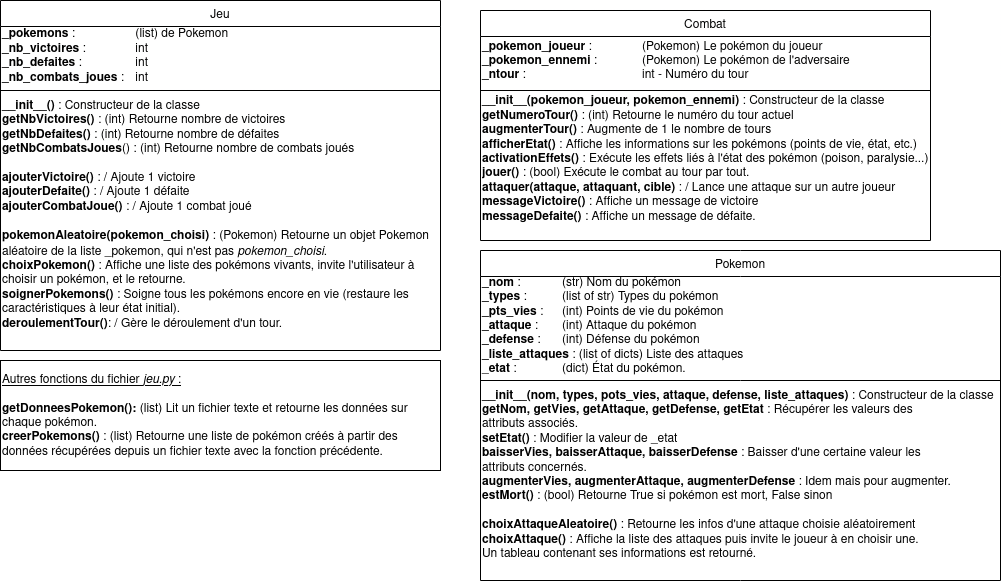

The diagram above was exported from draw.io. Its source (the exported page's mxGraphModel, read from the mxfile embedded in the PNG):
<mxGraphModel dx="1038" dy="543" grid="1" gridSize="10" guides="1" tooltips="1" connect="1" arrows="1" fold="1" page="1" pageScale="1" pageWidth="827" pageHeight="1169" math="0" shadow="0">
  <root>
    <mxCell id="WIyWlLk6GJQsqaUBKTNV-0" />
    <mxCell id="WIyWlLk6GJQsqaUBKTNV-1" parent="WIyWlLk6GJQsqaUBKTNV-0" />
    <mxCell id="zkfFHV4jXpPFQw0GAbJ--17" value="Jeu" style="swimlane;fontStyle=0;align=center;verticalAlign=top;childLayout=stackLayout;horizontal=1;startSize=26;horizontalStack=0;resizeParent=1;resizeLast=0;collapsible=1;marginBottom=0;rounded=0;shadow=0;strokeWidth=1;" parent="WIyWlLk6GJQsqaUBKTNV-1" vertex="1">
      <mxGeometry x="30" y="20" width="440" height="350" as="geometry">
        <mxRectangle x="550" y="140" width="160" height="26" as="alternateBounds" />
      </mxGeometry>
    </mxCell>
    <mxCell id="ZTuseVwZhEv3tcd3zMgI-1" value="&lt;div&gt;&lt;b&gt;_pokemons&lt;/b&gt; : &lt;span style=&quot;white-space: pre&quot;&gt;&#09;&lt;/span&gt;&lt;span style=&quot;white-space: pre&quot;&gt;&#09;&lt;/span&gt;&lt;span style=&quot;white-space: pre&quot;&gt;&#09;&lt;/span&gt;(list) de Pokemon&lt;/div&gt;&lt;div&gt;&lt;b&gt;_nb_victoires&lt;/b&gt; :&lt;span style=&quot;white-space: pre&quot;&gt;&#09;&lt;/span&gt; &lt;span style=&quot;white-space: pre&quot;&gt;&#09;&lt;/span&gt;int&lt;/div&gt;&lt;div&gt;&lt;b&gt;_nb_defaites&lt;/b&gt; : &lt;span style=&quot;white-space: pre&quot;&gt;&#09;&lt;/span&gt;&lt;span style=&quot;white-space: pre&quot;&gt;&#09;&lt;/span&gt;int&lt;/div&gt;&lt;div&gt;&lt;b&gt;_nb_combats_joues&lt;/b&gt; : &lt;span style=&quot;white-space: pre&quot;&gt;&#09;&lt;/span&gt;int&lt;br&gt;&lt;/div&gt;" style="text;html=1;resizable=1;autosize=1;align=left;verticalAlign=middle;points=[];fillColor=none;strokeColor=none;rounded=0;" parent="zkfFHV4jXpPFQw0GAbJ--17" vertex="1">
      <mxGeometry y="26" width="440" height="60" as="geometry" />
    </mxCell>
    <mxCell id="zkfFHV4jXpPFQw0GAbJ--23" value="" style="line;html=1;strokeWidth=1;align=left;verticalAlign=middle;spacingTop=-1;spacingLeft=3;spacingRight=3;rotatable=0;labelPosition=right;points=[];portConstraint=eastwest;" parent="zkfFHV4jXpPFQw0GAbJ--17" vertex="1">
      <mxGeometry y="86" width="440" height="8" as="geometry" />
    </mxCell>
    <mxCell id="ZTuseVwZhEv3tcd3zMgI-2" value="&lt;div&gt;&lt;b&gt;__init__()&lt;/b&gt; : Constructeur de la classe&lt;/div&gt;&lt;div&gt;&lt;b&gt;getNbVictoires()&lt;/b&gt; : (int) Retourne nombre de victoires&lt;br&gt;&lt;/div&gt;&lt;div&gt;&lt;b&gt;getNbDefaites()&lt;/b&gt; : (int) Retourne nombre de défaites&lt;br&gt;&lt;/div&gt;&lt;div&gt;&lt;b&gt;getNbCombatsJoues&lt;/b&gt;() : (int) Retourne nombre de combats joués&lt;br&gt;&lt;/div&gt;&lt;div&gt;&lt;br&gt;&lt;/div&gt;&lt;div&gt;&lt;b&gt;ajouterVictoire()&lt;/b&gt; : / Ajoute 1 victoire&lt;br&gt;&lt;/div&gt;&lt;div&gt;&lt;b&gt;ajouterDefaite()&lt;/b&gt; : / Ajoute 1 défaite&lt;br&gt;&lt;/div&gt;&lt;div&gt;&lt;b&gt;ajouterCombatJoue()&lt;/b&gt; : / Ajoute 1 combat joué&lt;br&gt;&lt;/div&gt;&lt;div&gt;&lt;br&gt;&lt;/div&gt;&lt;div&gt;&lt;b&gt;pokemonAleatoire(pokemon_choisi)&lt;/b&gt; : (Pokemon) Retourne un objet Pokemon &lt;br&gt;&lt;/div&gt;&lt;div&gt;aléatoire de la liste _pokemon, qui n'est pas &lt;i&gt;pokemon_choisi&lt;/i&gt;.&lt;/div&gt;&lt;div&gt;&lt;b&gt;choixPokemon()&lt;/b&gt; : Affiche une liste des pokémons vivants, invite l'utilisateur à &lt;br&gt;&lt;/div&gt;&lt;div&gt;choisir un pokémon, et le retourne.&lt;/div&gt;&lt;div&gt;&lt;b&gt;soignerPokemons() &lt;/b&gt;: Soigne tous les pokémons encore en vie (restaure les&lt;/div&gt;&lt;div&gt;caractéristiques à leur état initial).&lt;br&gt;&lt;/div&gt;&lt;div&gt;&lt;b&gt;deroulementTour()&lt;/b&gt;: / Gère le déroulement d'un tour.&lt;/div&gt;&lt;div&gt;&lt;br&gt;&lt;/div&gt;" style="text;html=1;resizable=1;autosize=1;align=left;verticalAlign=middle;points=[];fillColor=none;strokeColor=none;rounded=0;" parent="zkfFHV4jXpPFQw0GAbJ--17" vertex="1">
      <mxGeometry y="94" width="440" height="256" as="geometry" />
    </mxCell>
    <mxCell id="ZTuseVwZhEv3tcd3zMgI-3" value="Combat" style="swimlane;fontStyle=0;align=center;verticalAlign=top;childLayout=stackLayout;horizontal=1;startSize=26;horizontalStack=0;resizeParent=1;resizeLast=0;collapsible=1;marginBottom=0;rounded=0;shadow=0;strokeWidth=1;" parent="WIyWlLk6GJQsqaUBKTNV-1" vertex="1">
      <mxGeometry x="510" y="30" width="450" height="230" as="geometry">
        <mxRectangle x="550" y="140" width="160" height="26" as="alternateBounds" />
      </mxGeometry>
    </mxCell>
    <mxCell id="ZTuseVwZhEv3tcd3zMgI-4" value="&lt;div&gt;&lt;b&gt;_pokemon_joueur&lt;/b&gt; : &lt;span style=&quot;white-space: pre&quot;&gt;&#09;&lt;/span&gt;&lt;span style=&quot;white-space: pre&quot;&gt;&#09;(Pokemon) Le pokémon du joueur&lt;/span&gt;&lt;/div&gt;&lt;div&gt;&lt;b&gt;_pokemon_ennemi&lt;/b&gt; :&lt;span style=&quot;white-space: pre&quot;&gt;&#09;&lt;/span&gt;&lt;span style=&quot;white-space: pre&quot;&gt;&#09;&lt;/span&gt;(Pokemon) Le pokémon de l'adversaire&lt;br&gt;&lt;/div&gt;&lt;div&gt;&lt;b&gt;_ntour&lt;/b&gt; : &lt;span style=&quot;white-space: pre&quot;&gt;&#09;&lt;/span&gt;&lt;span style=&quot;white-space: pre&quot;&gt;&#09;&lt;span style=&quot;white-space: pre&quot;&gt;&#09;&lt;/span&gt;&lt;span style=&quot;white-space: pre&quot;&gt;&#09;&lt;/span&gt;&lt;span style=&quot;white-space: pre&quot;&gt;&#09;&lt;/span&gt;&lt;/span&gt;int - Numéro du tour&lt;br&gt;&lt;/div&gt;" style="text;html=1;resizable=1;autosize=1;align=left;verticalAlign=middle;points=[];fillColor=none;strokeColor=none;rounded=0;" parent="ZTuseVwZhEv3tcd3zMgI-3" vertex="1">
      <mxGeometry y="26" width="450" height="50" as="geometry" />
    </mxCell>
    <mxCell id="ZTuseVwZhEv3tcd3zMgI-5" value="" style="line;html=1;strokeWidth=1;align=left;verticalAlign=middle;spacingTop=-1;spacingLeft=3;spacingRight=3;rotatable=0;labelPosition=right;points=[];portConstraint=eastwest;" parent="ZTuseVwZhEv3tcd3zMgI-3" vertex="1">
      <mxGeometry y="76" width="450" height="8" as="geometry" />
    </mxCell>
    <mxCell id="ZTuseVwZhEv3tcd3zMgI-6" value="&lt;div&gt;&lt;b&gt;__init__(pokemon_joueur, pokemon_ennemi)&lt;/b&gt; : Constructeur de la classe&lt;/div&gt;&lt;div&gt;&lt;b&gt;getNumeroTour()&lt;/b&gt; : (int) Retourne le numéro du tour actuel&lt;/div&gt;&lt;div&gt;&lt;b&gt;augmenterTour()&lt;/b&gt; : Augmente de 1 le nombre de tours&lt;/div&gt;&lt;div&gt;&lt;b&gt;afficherEtat()&lt;/b&gt; : Affiche les informations sur les pokémons (points de vie, état, etc.)&lt;/div&gt;&lt;div&gt;&lt;b&gt;activationEffets()&lt;/b&gt; : Exécute les effets liés à l'état des pokémon (poison, paralysie...)&lt;/div&gt;&lt;div&gt;&lt;b&gt;jouer()&lt;/b&gt; : (bool) Exécute le combat au tour par tout.&lt;/div&gt;&lt;div&gt;&lt;b&gt;attaquer(attaque, attaquant, cible)&lt;/b&gt; : / Lance une attaque sur un autre joueur&lt;/div&gt;&lt;div&gt;&lt;b&gt;messageVictoire()&lt;/b&gt; : Affiche un message de victoire&lt;/div&gt;&lt;div&gt;&lt;b&gt;messageDefaite()&lt;/b&gt; : Affiche un message de défaite.&lt;br&gt;&lt;/div&gt;" style="text;html=1;resizable=1;autosize=1;align=left;verticalAlign=middle;points=[];fillColor=none;strokeColor=none;rounded=0;" parent="ZTuseVwZhEv3tcd3zMgI-3" vertex="1">
      <mxGeometry y="84" width="450" height="130" as="geometry" />
    </mxCell>
    <mxCell id="ZTuseVwZhEv3tcd3zMgI-7" value="Pokemon" style="swimlane;fontStyle=0;align=center;verticalAlign=top;childLayout=stackLayout;horizontal=1;startSize=26;horizontalStack=0;resizeParent=1;resizeLast=0;collapsible=1;marginBottom=0;rounded=0;shadow=0;strokeWidth=1;" parent="WIyWlLk6GJQsqaUBKTNV-1" vertex="1">
      <mxGeometry x="510" y="270" width="520" height="330" as="geometry">
        <mxRectangle x="550" y="140" width="160" height="26" as="alternateBounds" />
      </mxGeometry>
    </mxCell>
    <mxCell id="ZTuseVwZhEv3tcd3zMgI-8" value="&lt;div&gt;&lt;b&gt;_nom&lt;/b&gt; : &lt;span style=&quot;white-space: pre&quot;&gt;&#09;&lt;/span&gt;&lt;span style=&quot;white-space: pre&quot;&gt;&#09;(str) Nom du pokémon&lt;/span&gt;&lt;/div&gt;&lt;div&gt;&lt;b&gt;_types&lt;/b&gt; :&lt;span style=&quot;white-space: pre&quot;&gt;&#09;&lt;/span&gt;&lt;span style=&quot;white-space: pre&quot;&gt;&#09;(list of str) Types du pokémon&lt;/span&gt;&lt;br&gt;&lt;/div&gt;&lt;div&gt;&lt;b&gt;_pts_vies&lt;/b&gt; : &lt;span style=&quot;white-space: pre&quot;&gt;&#09;&lt;/span&gt;(int) Points de vie du pokémon&lt;br&gt;&lt;/div&gt;&lt;div&gt;&lt;b&gt;_attaque&lt;/b&gt; : &lt;span style=&quot;white-space: pre&quot;&gt;&#09;&lt;/span&gt;(int) Attaque du pokémon&lt;/div&gt;&lt;div&gt;&lt;b&gt;_defense&lt;/b&gt; :&lt;span style=&quot;white-space: pre&quot;&gt;&#09;&lt;/span&gt;(int) Défense du pokémon&lt;br&gt;&lt;/div&gt;&lt;div&gt;&lt;b&gt;_liste_attaques&lt;/b&gt; : (list of dicts) Liste des attaques&lt;br&gt;&lt;/div&gt;&lt;div&gt;_&lt;b&gt;etat&lt;/b&gt; :&lt;span style=&quot;white-space: pre&quot;&gt;&#09;&lt;/span&gt;&lt;span style=&quot;white-space: pre&quot;&gt;&#09;&lt;/span&gt;(dict) État du pokémon.&lt;br&gt;&lt;/div&gt;" style="text;html=1;resizable=1;autosize=1;align=left;verticalAlign=middle;points=[];fillColor=none;strokeColor=none;rounded=0;" parent="ZTuseVwZhEv3tcd3zMgI-7" vertex="1">
      <mxGeometry y="26" width="520" height="100" as="geometry" />
    </mxCell>
    <mxCell id="ZTuseVwZhEv3tcd3zMgI-9" value="" style="line;html=1;strokeWidth=1;align=left;verticalAlign=middle;spacingTop=-1;spacingLeft=3;spacingRight=3;rotatable=0;labelPosition=right;points=[];portConstraint=eastwest;" parent="ZTuseVwZhEv3tcd3zMgI-7" vertex="1">
      <mxGeometry y="126" width="520" height="8" as="geometry" />
    </mxCell>
    <mxCell id="ZTuseVwZhEv3tcd3zMgI-10" value="&lt;div&gt;&lt;b&gt;__init__(nom, types, pots_vies, attaque, defense, liste_attaques)&lt;/b&gt; : Constructeur de la classe&lt;/div&gt;&lt;div&gt;&lt;b&gt;getNom, getVies, getAttaque, getDefense, getEtat&lt;/b&gt; : Récupérer les valeurs des&amp;nbsp;&lt;/div&gt;&lt;div&gt;attributs associés.&lt;/div&gt;&lt;div&gt;&lt;b&gt;setEtat() &lt;/b&gt;: Modifier la valeur de _etat&lt;/div&gt;&lt;div&gt;&lt;b&gt;baisserVies, baisserAttaque, baisserDefense&lt;/b&gt; : Baisser d'une certaine valeur les&lt;/div&gt;&lt;div&gt;attributs concernés.&lt;/div&gt;&lt;div&gt;&lt;b&gt;augmenterVies, augmenterAttaque, augmenterDefense&lt;/b&gt; : Idem mais pour augmenter.&lt;/div&gt;&lt;div&gt;&lt;b&gt;estMort()&lt;/b&gt; : (bool) Retourne True si pokémon est mort, False sinon&lt;/div&gt;&lt;div&gt;&lt;br&gt;&lt;/div&gt;&lt;div&gt;&lt;b&gt;choixAttaqueAleatoire()&lt;/b&gt; : Retourne les infos d'une attaque choisie aléatoirement&lt;/div&gt;&lt;div&gt;&lt;b&gt;choixAttaque() &lt;/b&gt;: Affiche la liste des attaques puis invite le joueur à en choisir une.&lt;br&gt;Un tableau contenant ses informations est retourné.&lt;/div&gt;&lt;div&gt;&lt;br&gt;&lt;/div&gt;" style="text;html=1;resizable=1;autosize=1;align=left;verticalAlign=middle;points=[];fillColor=none;strokeColor=none;rounded=0;" parent="ZTuseVwZhEv3tcd3zMgI-7" vertex="1">
      <mxGeometry y="134" width="520" height="196" as="geometry" />
    </mxCell>
    <mxCell id="fBMAqFyP8Tzg6AksNhJH-0" value="&lt;div align=&quot;left&quot;&gt;&lt;u&gt;Autres fonctions du fichier &lt;i&gt;jeu.py&lt;/i&gt; :&lt;/u&gt;&lt;/div&gt;&lt;div align=&quot;left&quot;&gt;&lt;b&gt;&lt;br&gt;&lt;/b&gt;&lt;/div&gt;&lt;div align=&quot;left&quot;&gt;&lt;b&gt;getDonneesPokemon():&lt;/b&gt; (list) Lit un fichier texte et retourne les données sur&lt;br&gt;&lt;/div&gt;&lt;div align=&quot;left&quot;&gt;chaque pokémon.&lt;/div&gt;&lt;div align=&quot;left&quot;&gt;&lt;b&gt;creerPokemons()&lt;/b&gt; : (list) Retourne une liste de pokémon créés à partir des&lt;/div&gt;&lt;div align=&quot;left&quot;&gt;données récupérées depuis un fichier texte avec la fonction précédente.&lt;/div&gt;" style="rounded=0;whiteSpace=wrap;html=1;align=left;" vertex="1" parent="WIyWlLk6GJQsqaUBKTNV-1">
      <mxGeometry x="30" y="380" width="440" height="110" as="geometry" />
    </mxCell>
  </root>
</mxGraphModel>